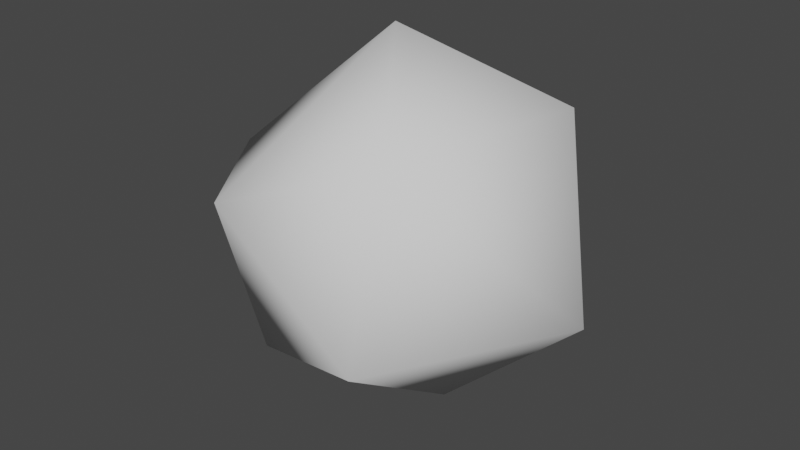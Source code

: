 # Source: impalalosphere.blend  (saved by Blender 2.92.15; exported with 4.5.12 LTS)
import bpy
from mathutils import Matrix  # noqa: F401  (used for matrix-valued properties, if any)

bpy.ops.wm.read_factory_settings(use_empty=True)
scene = bpy.context.scene
scene.name = 'Scene'

# ---- collections
col_collection = bpy.data.collections.new('Collection'); scene.collection.children.link(col_collection)

# ---- world
world_world = bpy.data.worlds.new('World'); scene.world = world_world
world_world.use_nodes = True; world_world.node_tree.nodes.clear()
_N = world_world.node_tree.nodes; _L = world_world.node_tree.links
n0 = _N.new('ShaderNodeOutputWorld'); n0.name = 'World Output'; n0.location = (300, 300)
n1 = _N.new('ShaderNodeBackground'); n1.name = 'Background'; n1.location = (10, 300)
n1.inputs[0].default_value = (0.05088, 0.05088, 0.05088, 1.0)
_L.new(n1.outputs[0], n0.inputs[0])
n0.is_active_output = True
world_world.color = (0.05088, 0.05088, 0.05088)
world_world.use_sun_shadow = False
world_world.sun_shadow_jitter_overblur = 0.0

# ---- meshes
me_icosphere = bpy.data.meshes.new('Icosphere')
me_icosphere.from_pydata([(0.0, 0.0, -1.0), (0.7236, -0.5257, -0.4472), (-0.2764, -0.8506, -0.4472), (-0.8944, 0.0, -0.4472), (-0.2764, 0.8506, -0.4472), (0.7236, 0.5257, -0.4472), (0.2764, -0.8506, 0.4472), (-0.7236, -0.5257, 0.4472), (-0.7236, 0.5257, 0.4472), (0.2764, 0.8506, 0.4472), (0.8944, 0.0, 0.4472), (0.0, 0.0, 1.0), (-0.1625, -0.5, -0.8507), (0.4253, -0.309, -0.8507), (0.2629, -0.809, -0.5257), (0.8506, 0.0, -0.5257), (0.4253, 0.309, -0.8507), (-0.5257, 0.0, -0.8507), (-0.6882, -0.5, -0.5257), (-0.1625, 0.5, -0.8507), (-0.6882, 0.5, -0.5257), (0.2629, 0.809, -0.5257), (0.9511, -0.309, 0.0), (0.9511, 0.309, 0.0), (0.0, -1.0, 0.0), (0.5878, -0.809, 0.0), (-0.9511, -0.309, 0.0), (-0.5878, -0.809, 0.0), (-0.5878, 0.809, 0.0), (-0.9511, 0.309, 0.0), (0.5878, 0.809, 0.0), (0.0, 1.0, 0.0), (0.6882, -0.5, 0.5257), (-0.2629, -0.809, 0.5257), (-0.8506, 0.0, 0.5257), (-0.2629, 0.809, 0.5257), (0.6882, 0.5, 0.5257), (0.1625, -0.5, 0.8507), (0.5257, 0.0, 0.8507), (-0.4253, -0.309, 0.8507), (-0.4253, 0.309, 0.8507), (0.1625, 0.5, 0.8507)], [], [(0, 13, 12), (1, 13, 15), (0, 12, 17), (0, 17, 19), (0, 19, 16), (1, 15, 22), (2, 14, 24), (3, 18, 26), (4, 20, 28), (5, 21, 30), (1, 22, 25), (2, 24, 27), (3, 26, 29), (4, 28, 31), (5, 30, 23), (6, 32, 37), (7, 33, 39), (8, 34, 40), (9, 35, 41), (10, 36, 38), (38, 41, 11), (38, 36, 41), (36, 9, 41), (41, 40, 11), (41, 35, 40), (35, 8, 40), (40, 39, 11), (40, 34, 39), (34, 7, 39), (39, 37, 11), (39, 33, 37), (33, 6, 37), (37, 38, 11), (37, 32, 38), (32, 10, 38), (23, 36, 10), (23, 30, 36), (30, 9, 36), (31, 35, 9), (31, 28, 35), (28, 8, 35), (29, 34, 8), (29, 26, 34), (26, 7, 34), (27, 33, 7), (27, 24, 33), (24, 6, 33), (25, 32, 6), (25, 22, 32), (22, 10, 32), (30, 31, 9), (30, 21, 31), (21, 4, 31), (28, 29, 8), (28, 20, 29), (20, 3, 29), (26, 27, 7), (26, 18, 27), (18, 2, 27), (24, 25, 6), (24, 14, 25), (14, 1, 25), (22, 23, 10), (22, 15, 23), (15, 5, 23), (16, 21, 5), (16, 19, 21), (19, 4, 21), (19, 20, 4), (19, 17, 20), (17, 3, 20), (17, 18, 3), (17, 12, 18), (12, 2, 18), (15, 16, 5), (15, 13, 16), (13, 0, 16), (12, 14, 2), (12, 13, 14), (13, 1, 14)])
me_icosphere.polygons.foreach_set('use_smooth', [True] * 80)
_uv = me_icosphere.uv_layers.new(name='UVMap')
_uv.uv.foreach_set('vector', [0.8182, 0.0, 0.7727, 0.07873, 0.8636, 0.07873, 0.7273, 0.1575, 0.6818, 0.07873, 0.6364, 0.1575, 0.09091, 0.0, 0.04545, 0.07873, 0.1364, 0.07873, 0.2727, 0.0, 0.2273, 0.07873, 0.3182, 0.07873, 0.4545, 0.0, 0.4091, 0.07873, 0.5, 0.07873, 0.7273, 0.1575, 0.6364, 0.1575, 0.6818, 0.2362, 0.9091, 0.1575, 0.8182, 0.1575, 0.8636, 0.2362, 0.1818, 0.1575, 0.09091, 0.1575, 0.1364, 0.2362, 0.3636, 0.1575, 0.2727, 0.1575, 0.3182, 0.2362, 0.5455, 0.1575, 0.4545, 0.1575, 0.5, 0.2362, 0.7273, 0.1575, 0.6818, 0.2362, 0.7727, 0.2362, 0.9091, 0.1575, 0.8636, 0.2362, 0.9545, 0.2362, 0.1818, 0.1575, 0.1364, 0.2362, 0.2273, 0.2362, 0.3636, 0.1575, 0.3182, 0.2362, 0.4091, 0.2362, 0.5455, 0.1575, 0.5, 0.2362, 0.5909, 0.2362, 0.8182, 0.3149, 0.7273, 0.3149, 0.7727, 0.3937, 1.0, 0.3149, 0.9091, 0.3149, 0.9545, 0.3937, 0.2727, 0.3149, 0.1818, 0.3149, 0.2273, 0.3937, 0.4545, 0.3149, 0.3636, 0.3149, 0.4091, 0.3937, 0.6364, 0.3149, 0.5455, 0.3149, 0.5909, 0.3937, 0.5909, 0.3937, 0.5, 0.3937, 0.5455, 0.4724, 0.5909, 0.3937, 0.5455, 0.3149, 0.5, 0.3937, 0.5455, 0.3149, 0.4545, 0.3149, 0.5, 0.3937, 0.4091, 0.3937, 0.3182, 0.3937, 0.3636, 0.4724, 0.4091, 0.3937, 0.3636, 0.3149, 0.3182, 0.3937, 0.3636, 0.3149, 0.2727, 0.3149, 0.3182, 0.3937, 0.2273, 0.3937, 0.1364, 0.3937, 0.1818, 0.4724, 0.2273, 0.3937, 0.1818, 0.3149, 0.1364, 0.3937, 0.1818, 0.3149, 0.09091, 0.3149, 0.1364, 0.3937, 0.9545, 0.3937, 0.8636, 0.3937, 0.9091, 0.4724, 0.9545, 0.3937, 0.9091, 0.3149, 0.8636, 0.3937, 0.9091, 0.3149, 0.8182, 0.3149, 0.8636, 0.3937, 0.7727, 0.3937, 0.6818, 0.3937, 0.7273, 0.4724, 0.7727, 0.3937, 0.7273, 0.3149, 0.6818, 0.3937, 0.7273, 0.3149, 0.6364, 0.3149, 0.6818, 0.3937, 0.5909, 0.2362, 0.5455, 0.3149, 0.6364, 0.3149, 0.5909, 0.2362, 0.5, 0.2362, 0.5455, 0.3149, 0.5, 0.2362, 0.4545, 0.3149, 0.5455, 0.3149, 0.4091, 0.2362, 0.3636, 0.3149, 0.4545, 0.3149, 0.4091, 0.2362, 0.3182, 0.2362, 0.3636, 0.3149, 0.3182, 0.2362, 0.2727, 0.3149, 0.3636, 0.3149, 0.2273, 0.2362, 0.1818, 0.3149, 0.2727, 0.3149, 0.2273, 0.2362, 0.1364, 0.2362, 0.1818, 0.3149, 0.1364, 0.2362, 0.09091, 0.3149, 0.1818, 0.3149, 0.9545, 0.2362, 0.9091, 0.3149, 1.0, 0.3149, 0.9545, 0.2362, 0.8636, 0.2362, 0.9091, 0.3149, 0.8636, 0.2362, 0.8182, 0.3149, 0.9091, 0.3149, 0.7727, 0.2362, 0.7273, 0.3149, 0.8182, 0.3149, 0.7727, 0.2362, 0.6818, 0.2362, 0.7273, 0.3149, 0.6818, 0.2362, 0.6364, 0.3149, 0.7273, 0.3149, 0.5, 0.2362, 0.4091, 0.2362, 0.4545, 0.3149, 0.5, 0.2362, 0.4545, 0.1575, 0.4091, 0.2362, 0.4545, 0.1575, 0.3636, 0.1575, 0.4091, 0.2362, 0.3182, 0.2362, 0.2273, 0.2362, 0.2727, 0.3149, 0.3182, 0.2362, 0.2727, 0.1575, 0.2273, 0.2362, 0.2727, 0.1575, 0.1818, 0.1575, 0.2273, 0.2362, 0.1364, 0.2362, 0.04545, 0.2362, 0.09091, 0.3149, 0.1364, 0.2362, 0.09091, 0.1575, 0.04545, 0.2362, 0.09091, 0.1575, 0.0, 0.1575, 0.04545, 0.2362, 0.8636, 0.2362, 0.7727, 0.2362, 0.8182, 0.3149, 0.8636, 0.2362, 0.8182, 0.1575, 0.7727, 0.2362, 0.8182, 0.1575, 0.7273, 0.1575, 0.7727, 0.2362, 0.6818, 0.2362, 0.5909, 0.2362, 0.6364, 0.3149, 0.6818, 0.2362, 0.6364, 0.1575, 0.5909, 0.2362, 0.6364, 0.1575, 0.5455, 0.1575, 0.5909, 0.2362, 0.5, 0.07873, 0.4545, 0.1575, 0.5455, 0.1575, 0.5, 0.07873, 0.4091, 0.07873, 0.4545, 0.1575, 0.4091, 0.07873, 0.3636, 0.1575, 0.4545, 0.1575, 0.3182, 0.07873, 0.2727, 0.1575, 0.3636, 0.1575, 0.3182, 0.07873, 0.2273, 0.07873, 0.2727, 0.1575, 0.2273, 0.07873, 0.1818, 0.1575, 0.2727, 0.1575, 0.1364, 0.07873, 0.09091, 0.1575, 0.1818, 0.1575, 0.1364, 0.07873, 0.04545, 0.07873, 0.09091, 0.1575, 0.04545, 0.07873, 0.0, 0.1575, 0.09091, 0.1575, 0.6364, 0.1575, 0.5909, 0.07873, 0.5455, 0.1575, 0.6364, 0.1575, 0.6818, 0.07873, 0.5909, 0.07873, 0.6818, 0.07873, 0.6364, 0.0, 0.5909, 0.07873, 0.8636, 0.07873, 0.8182, 0.1575, 0.9091, 0.1575, 0.8636, 0.07873, 0.7727, 0.07873, 0.8182, 0.1575, 0.7727, 0.07873, 0.7273, 0.1575, 0.8182, 0.1575])
me_icosphere.use_remesh_fix_poles = True
me_icosphere.use_remesh_preserve_attributes = False
me_icosphere.use_mirror_vertex_groups = False
me_icosphere.update()

# ---- objects
ob_impalasphere = bpy.data.objects.new('Impalasphere', me_icosphere)

# ---- transforms, parenting, visibility, modifiers, constraints
ob_impalasphere.location = (0.0, 0.0, 0.0)
ob_impalasphere.lineart.crease_threshold = 0.0
_m = ob_impalasphere.modifiers.new('Decimate', 'DECIMATE')
_m.ratio = 0.25

# ---- collection membership
col_collection.objects.link(ob_impalasphere)

# ---- scene / render settings (as saved in the file)
scene.frame_start = 1; scene.frame_end = 250; scene.frame_set(1)
scene.render.engine = 'BLENDER_EEVEE_NEXT'
scene.cycles.use_denoising = False
scene.cycles.samples = 128
scene.cycles.sampling_pattern = 'TABULATED_SOBOL'
scene.cycles.use_adaptive_sampling = False
scene.cycles.use_light_tree = False
scene.view_settings.view_transform = 'Filmic'
bpy.context.view_layer.update()

# ---- added for rendering (the .blend has no active camera and no usable light): camera, sun
cam_auto = bpy.data.cameras.new('AutoCamera')
cam_auto.lens = 50.0
cam_auto.sensor_width = 36.0
cam_auto.clip_end = 1000.0
ob_auto_camera = bpy.data.objects.new('AutoCamera', cam_auto)
scene.collection.objects.link(ob_auto_camera)
ob_auto_camera.location = (3.31441, -4.02657, 2.68918)
ob_auto_camera.rotation_euler = (1.09748, -7.21219e-08, 0.694738)
scene.camera = ob_auto_camera
light_auto_sun = bpy.data.lights.new('AutoSun', 'SUN')
light_auto_sun.energy = 3.0
light_auto_sun.angle = 0.0523599
ob_auto_sun = bpy.data.objects.new('AutoSun', light_auto_sun)
scene.collection.objects.link(ob_auto_sun)
ob_auto_sun.rotation_euler = (0.872665, 0.174533, 0.523599)
bpy.context.view_layer.update()
